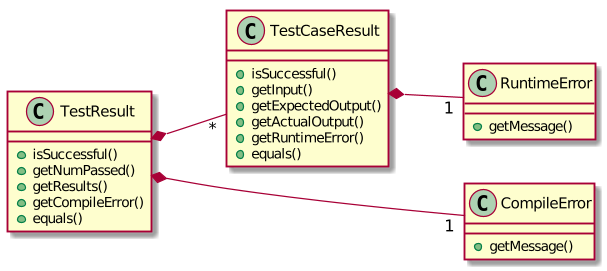

The diagram above was rendered by PlantUML. Its source (embedded in the PNG):
@startuml
left to right direction
class TestResult {
    + isSuccessful()
    + getNumPassed()
    + getResults()
    + getCompileError()
    + equals()
}

class TestCaseResult {
    + isSuccessful()
    + getInput()
    + getExpectedOutput()
    + getActualOutput()
    + getRuntimeError()
    + equals()
}

together {
    class CompileError {
        + getMessage()
    }


    class RuntimeError {
        + getMessage()
    }
}

TestResult *-- "*" TestCaseResult
TestResult *-- "1" CompileError
TestCaseResult *-- "1" RuntimeError
@enduml